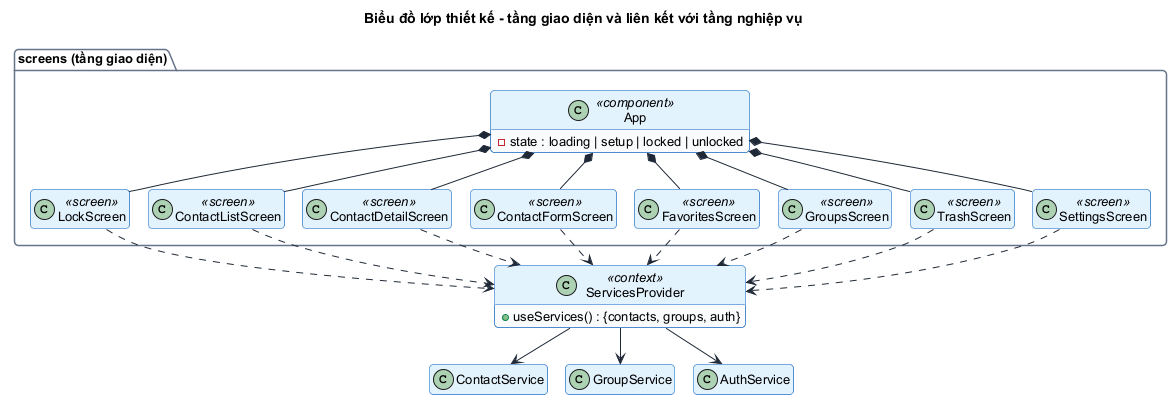

The diagram above was rendered by PlantUML. Its source (embedded in the PNG):
@startuml class_giao_dien
!pragma layout smetana
!include style.iuml
hide empty members
title Biểu đồ lớp thiết kế - tầng giao diện và liên kết với tầng nghiệp vụ

package "screens (tầng giao diện)" {
  class App <<component>> {
    - state : loading | setup | locked | unlocked
  }
  class LockScreen <<screen>>
  class ContactListScreen <<screen>>
  class ContactDetailScreen <<screen>>
  class ContactFormScreen <<screen>>
  class FavoritesScreen <<screen>>
  class GroupsScreen <<screen>>
  class TrashScreen <<screen>>
  class SettingsScreen <<screen>>
}

class ServicesProvider <<context>> {
  + useServices() : {contacts, groups, auth}
}

class ContactService
class GroupService
class AuthService

App *-- LockScreen
App *-- ContactListScreen
App *-- ContactDetailScreen
App *-- ContactFormScreen
App *-- FavoritesScreen
App *-- GroupsScreen
App *-- TrashScreen
App *-- SettingsScreen

LockScreen ..> ServicesProvider
ContactListScreen ..> ServicesProvider
ContactDetailScreen ..> ServicesProvider
ContactFormScreen ..> ServicesProvider
FavoritesScreen ..> ServicesProvider
GroupsScreen ..> ServicesProvider
TrashScreen ..> ServicesProvider
SettingsScreen ..> ServicesProvider

ServicesProvider --> ContactService
ServicesProvider --> GroupService
ServicesProvider --> AuthService
@enduml